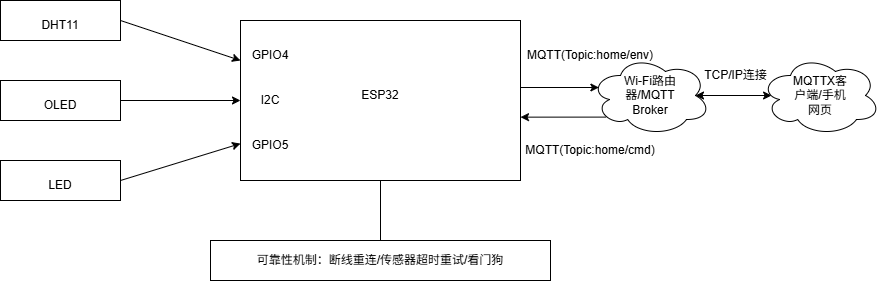

The diagram above was exported from draw.io. Its source (the exported page's mxGraphModel, read from the mxfile embedded in the PNG):
<mxGraphModel dx="1022" dy="611" grid="1" gridSize="10" guides="1" tooltips="1" connect="1" arrows="1" fold="1" page="1" pageScale="1" pageWidth="827" pageHeight="1169" math="0" shadow="0">
  <root>
    <mxCell id="0" />
    <mxCell id="1" parent="0" />
    <mxCell id="FmQwdjrHbr9oPNkKY7T7-1" parent="1" style="rounded=0;whiteSpace=wrap;html=1;" value="" vertex="1">
      <mxGeometry height="160" width="280" x="530" y="180" as="geometry" />
    </mxCell>
    <mxCell id="FmQwdjrHbr9oPNkKY7T7-2" parent="1" style="text;html=1;whiteSpace=wrap;strokeColor=none;fillColor=none;align=center;verticalAlign=middle;rounded=0;" value="ESP32" vertex="1">
      <mxGeometry height="30" width="60" x="640" y="240" as="geometry" />
    </mxCell>
    <mxCell id="FmQwdjrHbr9oPNkKY7T7-3" parent="1" style="rounded=0;whiteSpace=wrap;html=1;" value="" vertex="1">
      <mxGeometry height="40" width="120" x="290" y="160" as="geometry" />
    </mxCell>
    <mxCell id="FmQwdjrHbr9oPNkKY7T7-4" parent="1" style="rounded=0;whiteSpace=wrap;html=1;" value="" vertex="1">
      <mxGeometry height="40" width="120" x="290" y="240" as="geometry" />
    </mxCell>
    <mxCell id="FmQwdjrHbr9oPNkKY7T7-5" parent="1" style="rounded=0;whiteSpace=wrap;html=1;" value="" vertex="1">
      <mxGeometry height="40" width="120" x="290" y="320" as="geometry" />
    </mxCell>
    <mxCell id="FmQwdjrHbr9oPNkKY7T7-6" parent="1" style="text;html=1;whiteSpace=wrap;strokeColor=none;fillColor=none;align=center;verticalAlign=middle;rounded=0;" value="DHT11" vertex="1">
      <mxGeometry height="30" width="60" x="320" y="170" as="geometry" />
    </mxCell>
    <mxCell id="FmQwdjrHbr9oPNkKY7T7-7" parent="1" style="text;html=1;whiteSpace=wrap;strokeColor=none;fillColor=none;align=center;verticalAlign=middle;rounded=0;" value="OLED" vertex="1">
      <mxGeometry height="30" width="60" x="320" y="250" as="geometry" />
    </mxCell>
    <mxCell id="FmQwdjrHbr9oPNkKY7T7-8" parent="1" style="text;html=1;whiteSpace=wrap;strokeColor=none;fillColor=none;align=center;verticalAlign=middle;rounded=0;" value="LED" vertex="1">
      <mxGeometry height="30" width="60" x="320" y="330" as="geometry" />
    </mxCell>
    <mxCell id="FmQwdjrHbr9oPNkKY7T7-9" edge="1" parent="1" source="FmQwdjrHbr9oPNkKY7T7-3" style="endArrow=classic;html=1;rounded=0;defaultLabelBackgroundColor=page;exitX=1;exitY=0.5;exitDx=0;exitDy=0;entryX=0;entryY=0.25;entryDx=0;entryDy=0;" target="FmQwdjrHbr9oPNkKY7T7-1" value="">
      <mxGeometry height="50" relative="1" width="50" as="geometry">
        <mxPoint x="690" y="420" as="sourcePoint" />
        <mxPoint x="740" y="370" as="targetPoint" />
      </mxGeometry>
    </mxCell>
    <mxCell id="FmQwdjrHbr9oPNkKY7T7-10" edge="1" parent="1" source="FmQwdjrHbr9oPNkKY7T7-4" style="endArrow=classic;html=1;rounded=0;defaultLabelBackgroundColor=page;exitX=1;exitY=0.5;exitDx=0;exitDy=0;entryX=0;entryY=0.5;entryDx=0;entryDy=0;" target="FmQwdjrHbr9oPNkKY7T7-1" value="">
      <mxGeometry height="50" relative="1" width="50" as="geometry">
        <mxPoint x="430" y="260" as="sourcePoint" />
        <mxPoint x="740" y="370" as="targetPoint" />
      </mxGeometry>
    </mxCell>
    <mxCell id="FmQwdjrHbr9oPNkKY7T7-11" edge="1" parent="1" source="FmQwdjrHbr9oPNkKY7T7-5" style="endArrow=classic;html=1;rounded=0;defaultLabelBackgroundColor=page;exitX=1;exitY=0.5;exitDx=0;exitDy=0;" target="FmQwdjrHbr9oPNkKY7T7-1" value="">
      <mxGeometry height="50" relative="1" width="50" as="geometry">
        <mxPoint x="690" y="420" as="sourcePoint" />
        <mxPoint x="740" y="370" as="targetPoint" />
      </mxGeometry>
    </mxCell>
    <mxCell id="FmQwdjrHbr9oPNkKY7T7-12" parent="1" style="text;html=1;whiteSpace=wrap;strokeColor=none;fillColor=none;align=center;verticalAlign=middle;rounded=0;" value="GPIO4" vertex="1">
      <mxGeometry height="30" width="60" x="530" y="200" as="geometry" />
    </mxCell>
    <mxCell id="FmQwdjrHbr9oPNkKY7T7-13" parent="1" style="text;html=1;whiteSpace=wrap;strokeColor=none;fillColor=none;align=center;verticalAlign=middle;rounded=0;" value="I2C" vertex="1">
      <mxGeometry height="30" width="60" x="530" y="245" as="geometry" />
    </mxCell>
    <mxCell id="FmQwdjrHbr9oPNkKY7T7-14" parent="1" style="text;html=1;whiteSpace=wrap;strokeColor=none;fillColor=none;align=center;verticalAlign=middle;rounded=0;" value="GPIO5" vertex="1">
      <mxGeometry height="30" width="60" x="530" y="290" as="geometry" />
    </mxCell>
    <mxCell id="FmQwdjrHbr9oPNkKY7T7-17" parent="1" style="ellipse;shape=cloud;whiteSpace=wrap;html=1;perimeter=cloudPerimeter;" value="" vertex="1">
      <mxGeometry height="80" width="120" x="880" y="215.00000000000003" as="geometry" />
    </mxCell>
    <mxCell id="FmQwdjrHbr9oPNkKY7T7-18" parent="1" style="text;html=1;whiteSpace=wrap;strokeColor=none;fillColor=none;align=center;verticalAlign=middle;rounded=0;" value="Wi-Fi路由器/MQTT Broker" vertex="1">
      <mxGeometry height="30" width="60" x="910" y="240" as="geometry" />
    </mxCell>
    <mxCell id="FmQwdjrHbr9oPNkKY7T7-19" parent="1" style="ellipse;shape=cloud;whiteSpace=wrap;html=1;perimeter=cloudPerimeter;" value="" vertex="1">
      <mxGeometry height="80" width="120" x="1050" y="215" as="geometry" />
    </mxCell>
    <mxCell id="FpgPmhHhcVfk4wK-6a0z-1" parent="1" style="text;html=1;whiteSpace=wrap;strokeColor=none;fillColor=none;align=center;verticalAlign=middle;rounded=0;" value="MQTTX客户端/手机网页" vertex="1">
      <mxGeometry height="30" width="60" x="1080" y="240" as="geometry" />
    </mxCell>
    <mxCell id="FpgPmhHhcVfk4wK-6a0z-2" edge="1" parent="1" source="FmQwdjrHbr9oPNkKY7T7-17" style="endArrow=classic;html=1;rounded=0;defaultLabelBackgroundColor=page;entryX=1;entryY=0.604;entryDx=0;entryDy=0;entryPerimeter=0;exitX=0.13;exitY=0.77;exitDx=0;exitDy=0;exitPerimeter=0;" target="FmQwdjrHbr9oPNkKY7T7-1" value="">
      <mxGeometry height="50" relative="1" width="50" as="geometry">
        <mxPoint x="780" y="370" as="sourcePoint" />
        <mxPoint x="830" y="320" as="targetPoint" />
      </mxGeometry>
    </mxCell>
    <mxCell id="FpgPmhHhcVfk4wK-6a0z-3" edge="1" parent="1" style="endArrow=classic;html=1;rounded=0;defaultLabelBackgroundColor=page;entryX=0.07;entryY=0.4;entryDx=0;entryDy=0;entryPerimeter=0;" target="FmQwdjrHbr9oPNkKY7T7-17" value="">
      <mxGeometry height="50" relative="1" width="50" as="geometry">
        <mxPoint x="810.28" y="247" as="sourcePoint" />
        <mxPoint x="830" y="320" as="targetPoint" />
      </mxGeometry>
    </mxCell>
    <mxCell id="FpgPmhHhcVfk4wK-6a0z-4" parent="1" style="text;html=1;whiteSpace=wrap;strokeColor=none;fillColor=none;align=center;verticalAlign=middle;rounded=0;" value="MQTT(Topic:home/env)" vertex="1">
      <mxGeometry height="30" width="60" x="850" y="200" as="geometry" />
    </mxCell>
    <mxCell id="FpgPmhHhcVfk4wK-6a0z-6" parent="1" style="text;html=1;whiteSpace=wrap;strokeColor=none;fillColor=none;align=center;verticalAlign=middle;rounded=0;" value="MQTT(Topic:home/cmd)" vertex="1">
      <mxGeometry height="30" width="60" x="850" y="295" as="geometry" />
    </mxCell>
    <mxCell id="FpgPmhHhcVfk4wK-6a0z-7" parent="1" style="rounded=0;whiteSpace=wrap;html=1;" value="" vertex="1">
      <mxGeometry height="40" width="340" x="500" y="400" as="geometry" />
    </mxCell>
    <mxCell id="FpgPmhHhcVfk4wK-6a0z-8" parent="1" style="text;html=1;whiteSpace=wrap;strokeColor=none;fillColor=none;align=center;verticalAlign=middle;rounded=0;" value="可靠性机制：断线重连/传感器超时重试/看门狗" vertex="1">
      <mxGeometry height="40" width="280" x="530" y="400" as="geometry" />
    </mxCell>
    <mxCell id="FpgPmhHhcVfk4wK-6a0z-9" edge="1" parent="1" source="FpgPmhHhcVfk4wK-6a0z-8" style="endArrow=none;html=1;rounded=0;defaultLabelBackgroundColor=page;exitX=0.5;exitY=0;exitDx=0;exitDy=0;entryX=0.5;entryY=1;entryDx=0;entryDy=0;" target="FmQwdjrHbr9oPNkKY7T7-1" value="">
      <mxGeometry height="50" relative="1" width="50" as="geometry">
        <mxPoint x="780" y="370" as="sourcePoint" />
        <mxPoint x="830" y="320" as="targetPoint" />
      </mxGeometry>
    </mxCell>
    <mxCell id="FpgPmhHhcVfk4wK-6a0z-10" edge="1" parent="1" source="FmQwdjrHbr9oPNkKY7T7-19" style="endArrow=classic;startArrow=classic;html=1;rounded=0;defaultLabelBackgroundColor=page;" target="FmQwdjrHbr9oPNkKY7T7-17" value="">
      <mxGeometry height="50" relative="1" width="50" as="geometry">
        <mxPoint x="780" y="370" as="sourcePoint" />
        <mxPoint x="830" y="320" as="targetPoint" />
      </mxGeometry>
    </mxCell>
    <mxCell id="FpgPmhHhcVfk4wK-6a0z-11" parent="1" style="text;html=1;whiteSpace=wrap;strokeColor=none;fillColor=none;align=center;verticalAlign=middle;rounded=0;" value="TCP/IP连接" vertex="1">
      <mxGeometry height="30" width="75" x="988" y="220" as="geometry" />
    </mxCell>
  </root>
</mxGraphModel>